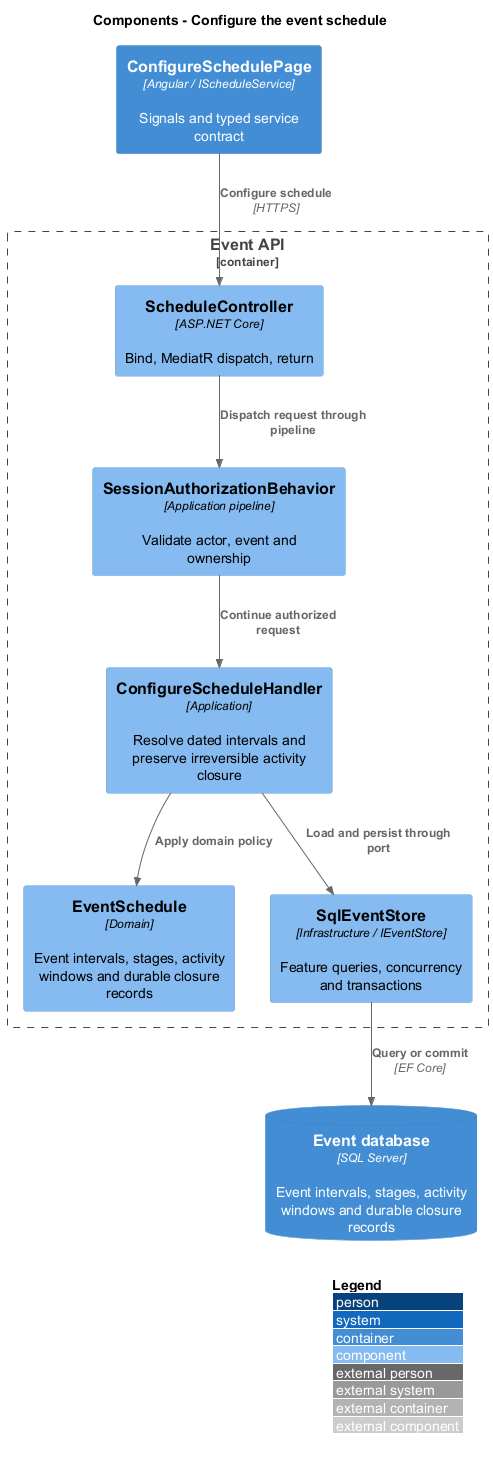

The diagram above was rendered by PlantUML. Its source (embedded in the PNG):
@startuml
!include <C4/C4_Component>
LAYOUT_WITH_LEGEND()
title Components - Configure the event schedule
Container(ui, "ConfigureSchedulePage", "Angular / IScheduleService", "Signals and typed service contract")
Container_Boundary(api, "Event API") {
Component(ctrl, "ScheduleController", "ASP.NET Core", "Bind, MediatR dispatch, return")
Component(gate, "SessionAuthorizationBehavior", "Application pipeline", "Validate actor, event and ownership")
Component(handler, "ConfigureScheduleHandler", "Application", "Resolve dated intervals and preserve irreversible activity closure")
Component(entity, "EventSchedule", "Domain", "Event intervals, stages, activity windows and durable closure records")
Component(store, "SqlEventStore", "Infrastructure / IEventStore", "Feature queries, concurrency and transactions")
}
ContainerDb(db, "Event database", "SQL Server", "Event intervals, stages, activity windows and durable closure records")
Rel(ui, ctrl, "Configure schedule", "HTTPS")
Rel(ctrl, gate, "Dispatch request through pipeline")
Rel(gate, handler, "Continue authorized request")
Rel(handler, entity, "Apply domain policy")
Rel(handler, store, "Load and persist through port")
Rel(store, db, "Query or commit", "EF Core")
@enduml